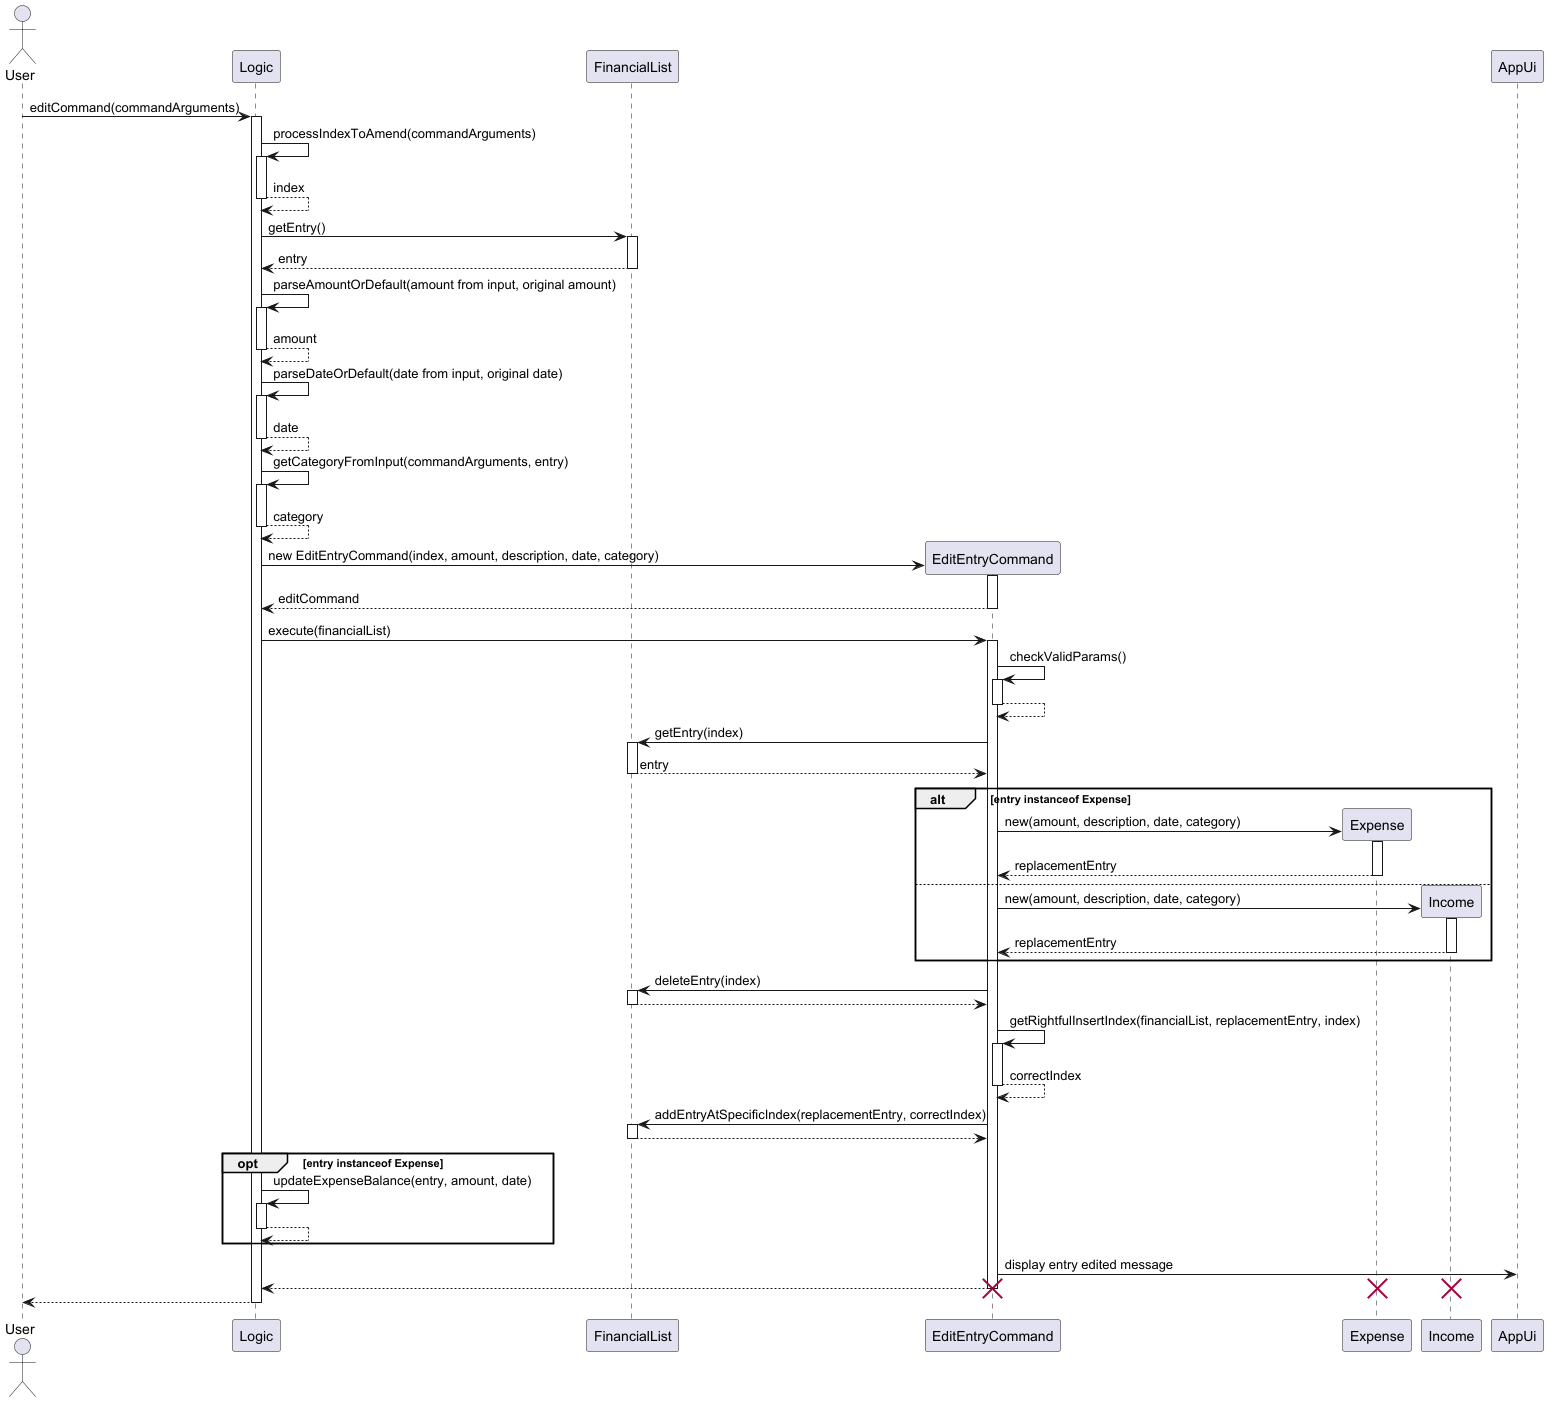

The diagram above was rendered by PlantUML. Its source (embedded in the PNG):
@startuml

actor  User

participant Logic
participant FinancialList


User -> Logic: editCommand(commandArguments)
activate Logic

Logic -> Logic: processIndexToAmend(commandArguments)
activate Logic
return index

Logic -> FinancialList: getEntry()
activate FinancialList
return entry

Logic -> Logic: parseAmountOrDefault(amount from input, original amount)
activate Logic
return amount

Logic -> Logic: parseDateOrDefault(date from input, original date)
activate Logic
return date

Logic -> Logic: getCategoryFromInput(commandArguments, entry)
activate Logic
return category

create EditEntryCommand
Logic -> EditEntryCommand: new EditEntryCommand(index, amount, description, date, category)
activate EditEntryCommand
return editCommand

Logic -> EditEntryCommand: execute(financialList)
activate EditEntryCommand

EditEntryCommand -> EditEntryCommand: checkValidParams()
activate EditEntryCommand
return

EditEntryCommand -> FinancialList: getEntry(index)
activate FinancialList
return entry

alt entry instanceof Expense
    Create Expense
    EditEntryCommand -> Expense: new(amount, description, date, category)
    activate Expense
    return replacementEntry
else
    Create Income
    EditEntryCommand -> Income: new(amount, description, date, category)
    activate Income
    return replacementEntry
end
EditEntryCommand -> FinancialList: deleteEntry(index)
activate FinancialList
return
EditEntryCommand -> EditEntryCommand: getRightfulInsertIndex(financialList, replacementEntry, index)
activate EditEntryCommand
return correctIndex
EditEntryCommand -> FinancialList: addEntryAtSpecificIndex(replacementEntry, correctIndex)
activate FinancialList
return
opt entry instanceof Expense
    Logic -> Logic: updateExpenseBalance(entry, amount, date)
    activate Logic
    return
end

EditEntryCommand -> AppUi: display entry edited message

EditEntryCommand --> Logic
destroy Expense
destroy Income
deactivate EditEntryCommand
destroy EditEntryCommand
Logic --> User
deactivate Logic

@enduml